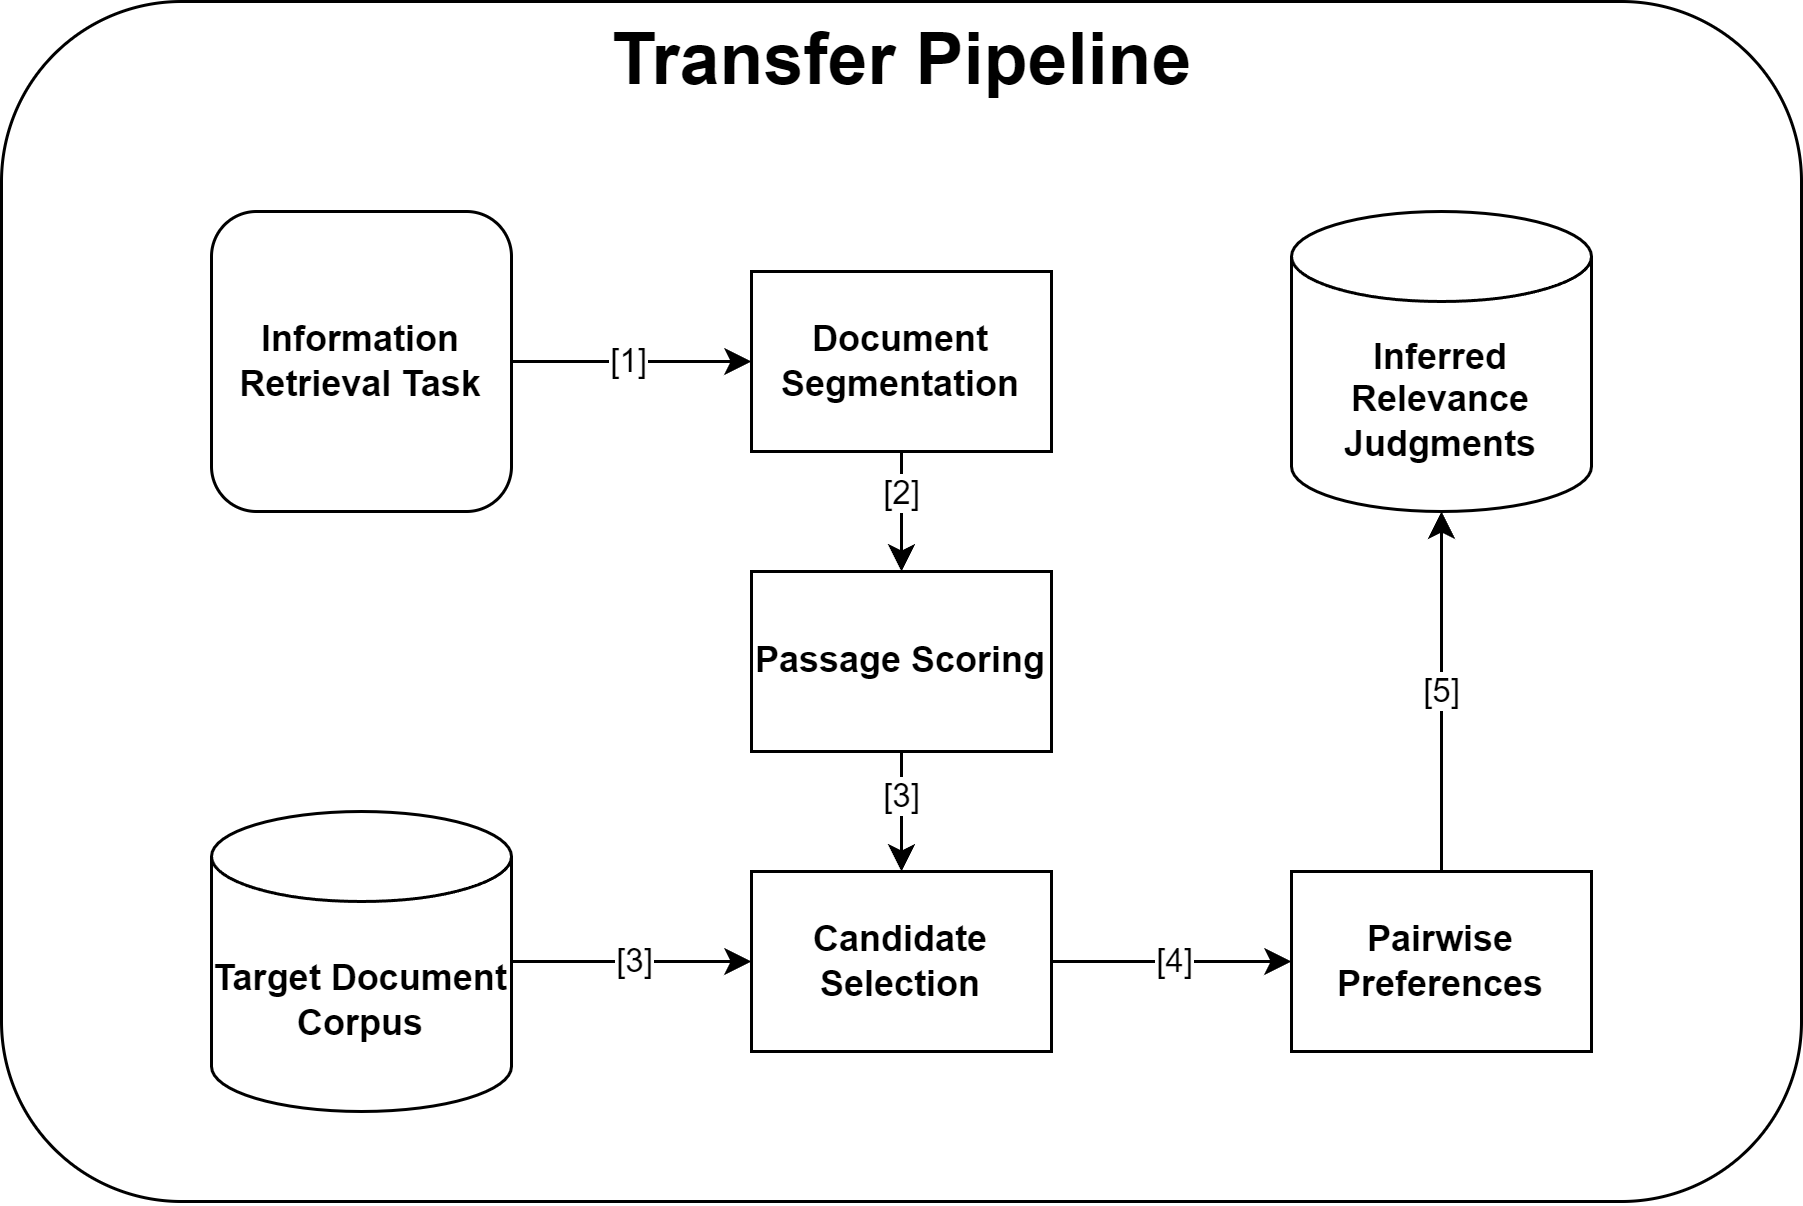

The diagram above was exported from draw.io. Its source (the exported page's mxGraphModel, read from the mxfile embedded in the PNG):
<mxGraphModel dx="675" dy="390" grid="1" gridSize="10" guides="1" tooltips="1" connect="1" arrows="1" fold="1" page="1" pageScale="1" pageWidth="827" pageHeight="1169" math="0" shadow="0">
  <root>
    <mxCell id="0" />
    <mxCell id="1" parent="0" />
    <mxCell id="2" value="" style="rounded=1;whiteSpace=wrap;html=1;" parent="1" vertex="1">
      <mxGeometry width="600" height="400" as="geometry" />
    </mxCell>
    <mxCell id="3" value="&lt;b&gt;&lt;font style=&quot;font-size: 24px;&quot;&gt;Transfer Pipeline&lt;/font&gt;&lt;/b&gt;" style="text;html=1;align=center;verticalAlign=middle;resizable=0;points=[];autosize=1;strokeColor=none;fillColor=none;" parent="1" vertex="1">
      <mxGeometry x="190" width="220" height="40" as="geometry" />
    </mxCell>
    <mxCell id="4" style="edgeStyle=orthogonalEdgeStyle;rounded=0;orthogonalLoop=1;jettySize=auto;html=1;exitX=0.5;exitY=1;exitDx=0;exitDy=0;" parent="1" source="6" target="9" edge="1">
      <mxGeometry relative="1" as="geometry" />
    </mxCell>
    <mxCell id="5" value="[2]" style="edgeLabel;html=1;align=center;verticalAlign=middle;resizable=0;points=[];" parent="4" vertex="1" connectable="0">
      <mxGeometry x="-0.3155" y="-2" relative="1" as="geometry">
        <mxPoint x="2" as="offset" />
      </mxGeometry>
    </mxCell>
    <mxCell id="6" value="&lt;b&gt;Document Segmentation&lt;/b&gt;" style="rounded=0;whiteSpace=wrap;html=1;" parent="1" vertex="1">
      <mxGeometry x="250" y="90" width="100" height="60" as="geometry" />
    </mxCell>
    <mxCell id="7" style="edgeStyle=orthogonalEdgeStyle;rounded=0;orthogonalLoop=1;jettySize=auto;html=1;exitX=0.5;exitY=1;exitDx=0;exitDy=0;entryX=0.5;entryY=0;entryDx=0;entryDy=0;" parent="1" source="9" target="12" edge="1">
      <mxGeometry relative="1" as="geometry" />
    </mxCell>
    <mxCell id="8" value="[3]" style="edgeLabel;html=1;align=center;verticalAlign=middle;resizable=0;points=[];" parent="7" vertex="1" connectable="0">
      <mxGeometry x="-0.28" relative="1" as="geometry">
        <mxPoint as="offset" />
      </mxGeometry>
    </mxCell>
    <mxCell id="9" value="&lt;b&gt;Passage Scoring&lt;/b&gt;" style="rounded=0;whiteSpace=wrap;html=1;" parent="1" vertex="1">
      <mxGeometry x="250" y="190" width="100" height="60" as="geometry" />
    </mxCell>
    <mxCell id="10" style="edgeStyle=orthogonalEdgeStyle;rounded=0;orthogonalLoop=1;jettySize=auto;html=1;exitX=1;exitY=0.5;exitDx=0;exitDy=0;entryX=0;entryY=0.5;entryDx=0;entryDy=0;" parent="1" source="12" target="13" edge="1">
      <mxGeometry relative="1" as="geometry" />
    </mxCell>
    <mxCell id="11" value="[4]" style="edgeLabel;html=1;align=center;verticalAlign=middle;resizable=0;points=[];" parent="10" vertex="1" connectable="0">
      <mxGeometry x="0.0335" relative="1" as="geometry">
        <mxPoint x="-1" as="offset" />
      </mxGeometry>
    </mxCell>
    <mxCell id="12" value="&lt;b&gt;Candidate Selection&lt;/b&gt;" style="rounded=0;whiteSpace=wrap;html=1;" parent="1" vertex="1">
      <mxGeometry x="250" y="290" width="100" height="60" as="geometry" />
    </mxCell>
    <mxCell id="13" value="&lt;b&gt;Pairwise Preferences&lt;/b&gt;" style="rounded=0;whiteSpace=wrap;html=1;" parent="1" vertex="1">
      <mxGeometry x="430" y="290" width="100" height="60" as="geometry" />
    </mxCell>
    <mxCell id="14" style="edgeStyle=orthogonalEdgeStyle;rounded=0;orthogonalLoop=1;jettySize=auto;html=1;exitX=1;exitY=0.5;exitDx=0;exitDy=0;exitPerimeter=0;" parent="1" source="16" target="12" edge="1">
      <mxGeometry relative="1" as="geometry" />
    </mxCell>
    <mxCell id="15" value="[3]" style="edgeLabel;html=1;align=center;verticalAlign=middle;resizable=0;points=[];" parent="14" vertex="1" connectable="0">
      <mxGeometry x="-0.1474" relative="1" as="geometry">
        <mxPoint x="6" as="offset" />
      </mxGeometry>
    </mxCell>
    <mxCell id="16" value="&lt;b&gt;Target Document Corpus&lt;/b&gt;" style="shape=cylinder3;whiteSpace=wrap;html=1;boundedLbl=1;backgroundOutline=1;size=15;" parent="1" vertex="1">
      <mxGeometry x="70" y="270" width="100" height="100" as="geometry" />
    </mxCell>
    <mxCell id="17" style="edgeStyle=orthogonalEdgeStyle;rounded=0;orthogonalLoop=1;jettySize=auto;html=1;exitX=1;exitY=0.5;exitDx=0;exitDy=0;" parent="1" source="19" target="6" edge="1">
      <mxGeometry relative="1" as="geometry" />
    </mxCell>
    <mxCell id="18" value="[1]" style="edgeLabel;html=1;align=center;verticalAlign=middle;resizable=0;points=[];" parent="17" vertex="1" connectable="0">
      <mxGeometry x="0.037" relative="1" as="geometry">
        <mxPoint x="-3" as="offset" />
      </mxGeometry>
    </mxCell>
    <mxCell id="19" value="&lt;b&gt;Information&lt;/b&gt;&lt;div&gt;&lt;b&gt;Retrieval Task&lt;/b&gt;&lt;/div&gt;" style="rounded=1;whiteSpace=wrap;html=1;" parent="1" vertex="1">
      <mxGeometry x="70" y="70" width="100" height="100" as="geometry" />
    </mxCell>
    <mxCell id="20" value="&lt;b&gt;Inferred Relevance Judgments&lt;/b&gt;" style="shape=cylinder3;whiteSpace=wrap;html=1;boundedLbl=1;backgroundOutline=1;size=15;" parent="1" vertex="1">
      <mxGeometry x="430" y="70" width="100" height="100" as="geometry" />
    </mxCell>
    <mxCell id="21" style="edgeStyle=orthogonalEdgeStyle;rounded=0;orthogonalLoop=1;jettySize=auto;html=1;exitX=0.5;exitY=0;exitDx=0;exitDy=0;entryX=0.5;entryY=1;entryDx=0;entryDy=0;entryPerimeter=0;" parent="1" source="13" target="20" edge="1">
      <mxGeometry relative="1" as="geometry" />
    </mxCell>
    <mxCell id="22" value="[5]" style="edgeLabel;html=1;align=center;verticalAlign=middle;resizable=0;points=[];" parent="21" vertex="1" connectable="0">
      <mxGeometry x="0.2316" y="1" relative="1" as="geometry">
        <mxPoint x="1" y="14" as="offset" />
      </mxGeometry>
    </mxCell>
  </root>
</mxGraphModel>